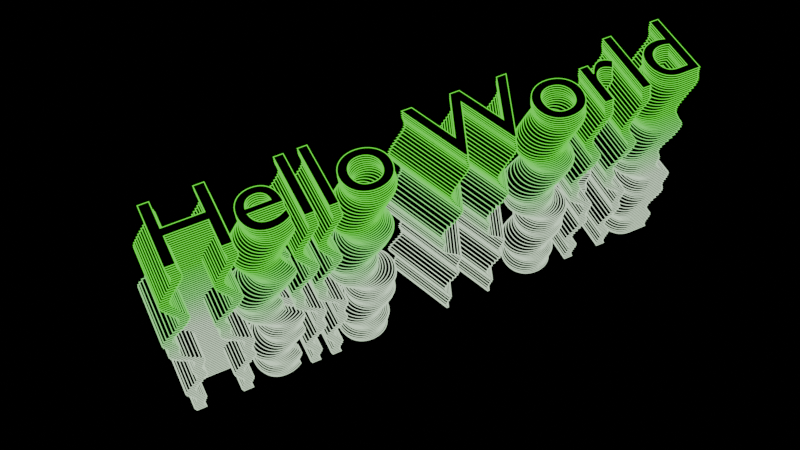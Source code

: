 # Source: name_geo_nodes.blend  (saved by Blender 4.1.23; exported with 4.5.12 LTS)
import bpy
from mathutils import Matrix  # noqa: F401  (used for matrix-valued properties, if any)

bpy.ops.wm.read_factory_settings(use_empty=True)
scene = bpy.context.scene
scene.name = 'Scene'

# ---- collections
col_collection = bpy.data.collections.new('Collection'); scene.collection.children.link(col_collection)

# ---- materials (node trees are filled in below, after node groups)
mat_glow = bpy.data.materials.new('glow')
mat_glow.use_transparent_shadow = False
mat_material_002 = bpy.data.materials.new('Material.002')
mat_material_002.use_transparent_shadow = False

# ---- node groups
ng_geometry_nodes = bpy.data.node_groups.new('Geometry Nodes', 'GeometryNodeTree')
_s = ng_geometry_nodes.interface.new_socket(name='Geometry', in_out='OUTPUT', socket_type='NodeSocketGeometry')
_s = ng_geometry_nodes.interface.new_socket(name='Geometry', in_out='INPUT', socket_type='NodeSocketGeometry')
ng_geometry_nodes.is_modifier = True
# nodes of 'Geometry Nodes' reference scene objects; filled in after objects exist

# ---- material node trees
mat_glow.use_nodes = True; mat_glow.node_tree.nodes.clear()
mat_material_002.use_nodes = True; mat_material_002.node_tree.nodes.clear()
_N = mat_material_002.node_tree.nodes; _L = mat_material_002.node_tree.links
n0 = _N.new('ShaderNodeBsdfPrincipled'); n0.name = 'Principled BSDF'; n0.location = (10, 300)
n0.inputs[0].default_value = (0.0, 0.0, 0.0, 1.0)
n0.inputs[13].default_value = 0.0
n1 = _N.new('ShaderNodeOutputMaterial'); n1.name = 'Material Output'; n1.location = (300, 300)
_L.new(n0.outputs[0], n1.inputs[0])
n1.is_active_output = True

# ---- world
world_world = bpy.data.worlds.new('World'); scene.world = world_world
world_world.use_nodes = True; world_world.node_tree.nodes.clear()
_N = world_world.node_tree.nodes; _L = world_world.node_tree.links
n0 = _N.new('ShaderNodeOutputWorld'); n0.name = 'World Output'; n0.location = (300, 300)
n1 = _N.new('ShaderNodeBackground'); n1.name = 'Background'; n1.location = (10, 300)
n1.inputs[0].default_value = (0.0, 0.0, 0.0, 1.0)
_L.new(n1.outputs[0], n0.inputs[0])
n0.is_active_output = True
world_world.color = (0.05088, 0.05088, 0.05088)
world_world.use_sun_shadow = False
world_world.sun_shadow_jitter_overblur = 0.0

# ---- cameras
cam_camera = bpy.data.cameras.new('Camera')
cam_camera.clip_end = 100.0
cam_camera.ortho_scale = 7.0

# ---- lights
light_light = bpy.data.lights.new('Light', 'POINT')
light_light.transmission_factor = 0.0
light_light.energy = 1000.0
light_light.shadow_soft_size = 0.1
light_light.shadow_maximum_resolution = 0.006
light_light.use_absolute_resolution = True

# ---- meshes
me_plane = bpy.data.meshes.new('Plane')
me_plane.from_pydata([(-1.0, -1.0, 0.0), (1.0, -1.0, 0.0), (-1.0, 1.0, 0.0), (1.0, 1.0, 0.0)], [], [(0, 1, 3, 2)])
_uv = me_plane.uv_layers.new(name='UVMap')
_uv.uv.foreach_set('vector', [0.0, 0.0, 1.0, 0.0, 1.0, 1.0, 0.0, 1.0])
me_plane.materials.append(mat_glow)
me_plane.materials.append(mat_material_002)
me_plane.update()

# ---- curves / text
txt_text = bpy.data.curves.new('Text', 'FONT')
txt_text.dimensions = '2D'
txt_text.body = 'Hello World'
txt_text.align_x = 'CENTER'
txt_text.align_y = 'CENTER'
txt_text_001 = bpy.data.curves.new('Text.001', 'FONT')
txt_text_001.dimensions = '2D'
txt_text_001.body = 'Hello World'
txt_text_001.bevel_depth = 0.005
txt_text_001.fill_mode = 'NONE'
txt_text_001.align_x = 'CENTER'
txt_text_001.align_y = 'CENTER'

# ---- objects
ob_text = bpy.data.objects.new('Text', txt_text)
ob_text_001 = bpy.data.objects.new('Text.001', txt_text_001)
ob_plane = bpy.data.objects.new('Plane', me_plane)
ob_light = bpy.data.objects.new('Light', light_light)
ob_camera = bpy.data.objects.new('Camera', cam_camera)
ob_empty = bpy.data.objects.new('Empty', None)
_N = ng_geometry_nodes.nodes; _L = ng_geometry_nodes.links
n0 = _N.new('NodeGroupOutput'); n0.name = 'Group Output'; n0.location = (1460, -112)
n1 = _N.new('GeometryNodeObjectInfo'); n1.name = 'Object Info'; n1.location = (-243, 30)
n1.inputs[0].default_value = ob_text_001
n2 = _N.new('GeometryNodeObjectInfo'); n2.name = 'Object Info.001'; n2.location = (-234, -317)
n2.inputs[0].default_value = ob_text
n3 = _N.new('GeometryNodeMeshLine'); n3.name = 'Mesh Line'; n3.location = (-1007, -181)
n3.inputs[0].default_value = 80
n3.inputs[3].default_value = (0.0, 0.0, 0.03)
n4 = _N.new('GeometryNodeInstanceOnPoints'); n4.name = 'Instance on Points'; n4.location = (608, 38)
n5 = _N.new('GeometryNodeInstanceOnPoints'); n5.name = 'Instance on Points.001'; n5.location = (616, -307)
n6 = _N.new('GeometryNodeJoinGeometry'); n6.name = 'Join Geometry'; n6.location = (1240, -121)
n7 = _N.new('NodeReroute'); n7.name = 'Reroute'; n7.location = (-153, -196)
n7.width = 16
n7.socket_idname = 'NodeSocketGeometry'
n8 = _N.new('GeometryNodeSetPosition'); n8.name = 'Set Position'; n8.location = (-384, -158)
n9 = _N.new('ShaderNodeCombineXYZ'); n9.name = 'Combine XYZ'; n9.location = (-559, -460)
n10 = _N.new('ShaderNodeValToRGB'); n10.name = 'Color Ramp'; n10.location = (-923, -488)
while len(n10.color_ramp.elements) > 1: n10.color_ramp.elements.remove(n10.color_ramp.elements[-1])
n10.color_ramp.elements[0].position = 0.02182; n10.color_ramp.elements[0].color = (0.0, 0.0, 0.0, 1.0)
_e = n10.color_ramp.elements.new(0.9018); _e.color = (1.0, 1.0, 1.0, 1.0)
n11 = _N.new('ShaderNodeTexNoise'); n11.name = 'Noise Texture'; n11.location = (-1363, -473)
n11.noise_dimensions = '4D'
n11.inputs[1].default_value = 0.432
n11.inputs[2].default_value = 2.0
n11.inputs[3].default_value = 1.0
n12 = _N.new('ShaderNodeTexNoise'); n12.name = 'Noise Texture.001'; n12.location = (-1363, -786)
n12.noise_dimensions = '4D'
n12.inputs[1].default_value = -2.568
n12.inputs[2].default_value = 2.0
n12.inputs[3].default_value = 1.0
n13 = _N.new('ShaderNodeMix'); n13.name = 'Mix'; n13.location = (-1143, -585)
n13.data_type = 'RGBA'
n13.inputs[0].default_value = 0.144
n14 = _N.new('GeometryNodeSetMaterial'); n14.name = 'Set Material'; n14.location = (877, -9)
n14.inputs[2].default_value = mat_glow
n15 = _N.new('GeometryNodeSetMaterial'); n15.name = 'Set Material.001'; n15.location = (897, -225)
n15.inputs[2].default_value = mat_material_002
_L.new(n6.outputs[0], n0.inputs[0])
_L.new(n7.outputs[0], n4.inputs[0])
_L.new(n1.outputs[4], n4.inputs[2])
_L.new(n14.outputs[0], n6.inputs[0])
_L.new(n15.outputs[0], n6.inputs[0])
_L.new(n2.outputs[4], n5.inputs[2])
_L.new(n7.outputs[0], n5.inputs[0])
_L.new(n8.outputs[0], n7.inputs[0])
_L.new(n9.outputs[0], n8.inputs[3])
_L.new(n3.outputs[0], n8.inputs[0])
_L.new(n10.outputs[0], n9.inputs[0])
_L.new(n13.outputs[2], n10.inputs[0])
_L.new(n11.outputs[0], n13.inputs[6])
_L.new(n12.outputs[0], n13.inputs[7])
_L.new(n4.outputs[0], n14.inputs[0])
_L.new(n5.outputs[0], n15.inputs[0])
n0.is_active_output = True
_N = mat_glow.node_tree.nodes; _L = mat_glow.node_tree.links
n0 = _N.new('ShaderNodeOutputMaterial'); n0.name = 'Material Output'; n0.location = (300, 300)
n1 = _N.new('ShaderNodeEmission'); n1.name = 'Emission'; n1.location = (66, 286)
n2 = _N.new('ShaderNodeValToRGB'); n2.name = 'Color Ramp'; n2.location = (-301, 278)
while len(n2.color_ramp.elements) > 1: n2.color_ramp.elements.remove(n2.color_ramp.elements[-1])
n2.color_ramp.elements[0].position = 0.07273; n2.color_ramp.elements[0].color = (0.09832, 1.0, 0.04059, 1.0)
_e = n2.color_ramp.elements.new(0.5273); _e.color = (0.2658, 1.0, 0.2327, 1.0)
_e = n2.color_ramp.elements.new(0.9927); _e.color = (0.7477, 1.0, 0.7022, 1.0)
n3 = _N.new('ShaderNodeTexGradient'); n3.name = 'Gradient Texture'; n3.location = (-558, 281)
n4 = _N.new('ShaderNodeMapping'); n4.name = 'Mapping'; n4.location = (-738, 241)
n5 = _N.new('ShaderNodeTexCoord'); n5.name = 'Texture Coordinate'; n5.location = (-918, 241)
n5.object = ob_empty
_L.new(n1.outputs[0], n0.inputs[0])
_L.new(n2.outputs[0], n1.inputs[0])
_L.new(n3.outputs[0], n2.inputs[0])
_L.new(n4.outputs[0], n3.inputs[0])
_L.new(n5.outputs[3], n4.inputs[0])
n0.is_active_output = True

# ---- transforms, parenting, visibility, modifiers, constraints
ob_text.location = (-4.166, 0.0, 0.0)
ob_text.hide_render = True
ob_text_001.location = (-4.205, 1.12, -0.005496)
ob_text_001.hide_render = True
ob_plane.location = (0.0, 0.0, 0.0)
_m = ob_plane.modifiers.new('GeometryNodes', 'NODES')
_m.node_group = ng_geometry_nodes
ob_light.location = (4.076, 1.005, 5.904)
ob_light.rotation_euler = (0.6503, 0.05522, 1.866)
ob_light.lock_rotations_4d = False
ob_light.empty_display_type = 'ARROWS'
ob_light.color = (0.0, 0.0, 0.0, 0.0)
ob_light.lineart.crease_threshold = 0.0
ob_camera.location = (-2.336, -5.503, 9.623)
ob_camera.rotation_euler = (0.6311, -5.676e-07, -0.4468)
ob_camera.lock_rotations_4d = False
ob_camera.empty_display_type = 'ARROWS'
ob_camera.color = (0.0, 0.0, 0.0, 0.0)
ob_camera.display_type = 'WIRE'
ob_camera.lineart.crease_threshold = 0.0
ob_empty.location = (0.4877, -1.509e-07, 1.937)
ob_empty.rotation_euler = (0.0, 1.571, 0.0)

# ---- collection membership
scene.collection.objects.link(ob_text)
scene.collection.objects.link(ob_text_001)
scene.collection.objects.link(ob_plane)
col_collection.objects.link(ob_light)
col_collection.objects.link(ob_camera)
col_collection.objects.link(ob_empty)

# ---- scene / render settings (as saved in the file)
scene.camera = ob_camera
scene.frame_start = 1; scene.frame_end = 250; scene.frame_set(36)
scene.render.engine = 'BLENDER_EEVEE_NEXT'
scene.render.image_settings.file_format = 'FFMPEG'
scene.render.image_settings.color_mode = 'RGB'
scene.cycles.sampling_pattern = 'TABULATED_SOBOL'
scene.eevee.ray_tracing_options.trace_max_roughness = 0.0
bpy.context.view_layer.update()
